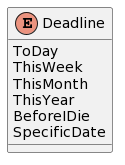

The diagram above was rendered by PlantUML. Its source (embedded in the PNG):
@startuml
enum Deadline{
ToDay
ThisWeek
ThisMonth
ThisYear
BeforeIDie
SpecificDate
}
@enduml